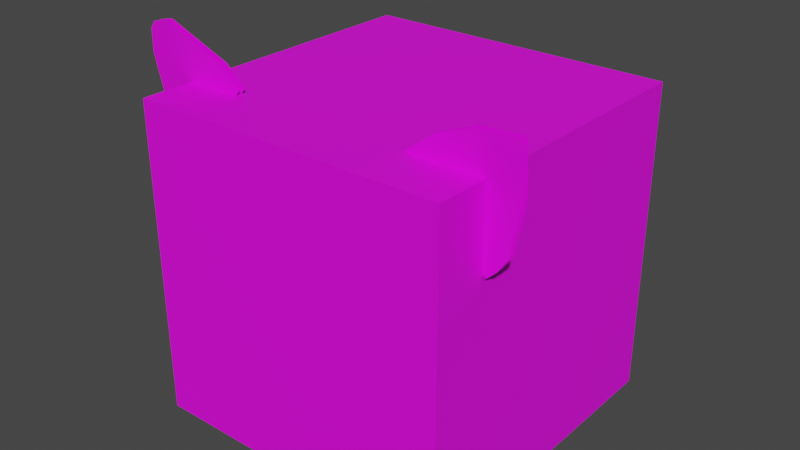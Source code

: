 # Source: SnepCube.blend  (saved by Blender 2.93.20; exported with 4.5.12 LTS)
import bpy
from mathutils import Matrix  # noqa: F401  (used for matrix-valued properties, if any)

bpy.ops.wm.read_factory_settings(use_empty=True)
scene = bpy.context.scene
scene.name = 'Scene'

# ---- collections
col_collection = bpy.data.collections.new('Collection'); scene.collection.children.link(col_collection)

# ---- images (referenced by path relative to the original .blend; pixels are not part of the script)
import os
ASSET_DIR = os.environ.get("B2B_ASSET_DIR", "")  # directory of the original .blend (textures are referenced by path, not embedded)
HERE = os.path.dirname(os.path.abspath(__file__))  # packed textures are extracted next to this script under _unpacked/

def load_image(name, relpath, width, height, colorspace="sRGB"):
    """Load a texture the original file referenced (path relative to the .blend, or extracted next to this script)."""
    p = next((c for c in (os.path.join(HERE, relpath), os.path.join(ASSET_DIR, relpath)) if relpath and os.path.exists(c)), "")
    if p:
        img = bpy.data.images.load(p, check_existing=True)
        img.name = name
    else:  # same state as the original file: an image datablock whose file is absent (Cycles renders it pink)
        img = bpy.data.images.new(name, width, height)
        img.source = "FILE"
        img.filepath = "//" + (relpath or name)
    img.colorspace_settings.name = colorspace
    return img
img_image0_1_jpg_001 = load_image('image0-1.jpg.001', 'image0-1.jpg', 1024, 1024, 'sRGB')

# ---- materials (node trees are filled in below, after node groups)
mat_material_001 = bpy.data.materials.new('Material.001')
mat_material_001.use_transparent_shadow = False

# ---- material node trees
mat_material_001.use_nodes = True; mat_material_001.node_tree.nodes.clear()
_N = mat_material_001.node_tree.nodes; _L = mat_material_001.node_tree.links
n0 = _N.new('ShaderNodeBsdfPrincipled'); n0.name = 'Principled BSDF'; n0.location = (10, 300)
n0.distribution = 'GGX'
n0.subsurface_method = 'BURLEY'
n0.inputs[3].default_value = 1.45
n0.inputs[27].default_value = (0.0, 0.0, 0.0, 1.0)
n0.inputs[28].default_value = 1.0
n1 = _N.new('ShaderNodeOutputMaterial'); n1.name = 'Material Output'; n1.location = (300, 300)
n2 = _N.new('ShaderNodeTexImage'); n2.name = 'Image Texture'; n2.location = (-280, 275)
n2.image = img_image0_1_jpg_001
n2.interpolation = 'Cubic'
_L.new(n0.outputs[0], n1.inputs[0])
_L.new(n2.outputs[0], n0.inputs[0])
n1.is_active_output = True

# ---- world
world_world = bpy.data.worlds.new('World'); scene.world = world_world
world_world.use_nodes = True; world_world.node_tree.nodes.clear()
_N = world_world.node_tree.nodes; _L = world_world.node_tree.links
n0 = _N.new('ShaderNodeOutputWorld'); n0.name = 'World Output'; n0.location = (300, 300)
n1 = _N.new('ShaderNodeBackground'); n1.name = 'Background'; n1.location = (10, 300)
n1.inputs[0].default_value = (0.05088, 0.05088, 0.05088, 1.0)
_L.new(n1.outputs[0], n0.inputs[0])
n0.is_active_output = True
world_world.color = (0.05088, 0.05088, 0.05088)
world_world.use_sun_shadow = False
world_world.sun_shadow_jitter_overblur = 0.0

# ---- meshes
me_cube_001 = bpy.data.meshes.new('Cube.001')
me_cube_001.from_pydata([(-1.0, -1.0, 0.01629), (-1.0, -1.0, 2.016), (-1.0, 1.0, 0.01629), (-1.0, 1.0, 2.016), (1.0, -1.0, 0.01629), (1.0, -1.0, 2.016), (1.0, 1.0, 0.01629), (1.0, 1.0, 2.016), (1.082, -0.6608, 1.559), (1.203, -0.6608, 1.989), (1.018, -0.6608, 1.5), (-1.169, -0.6608, 2.333), (-1.005, -0.6608, 1.488), (-1.105, -0.6608, 1.564), (-1.166, -0.6608, 1.646), (-1.212, -0.6608, 1.763), (-1.293, -0.6608, 2.045), (-1.313, -0.6608, 2.122), (-1.31, -0.6608, 2.261), (-1.279, -0.6608, 2.306), (-0.7415, -0.6608, 2.168), (-0.6163, -0.6608, 2.055), (1.148, -0.6608, 1.651), (1.165, -0.6608, 1.756), (1.189, -0.6608, 1.878), (1.199, -0.6608, 1.946), (1.186, -0.6608, 2.232), (0.5217, -0.6608, 2.017), (1.172, -0.6608, 2.258), (0.9257, -0.6608, 2.243), (0.699, -0.6608, 2.156), (1.082, -0.6227, 1.559), (1.203, -0.6227, 1.989), (1.018, -0.6227, 1.5), (-1.169, -0.6227, 2.333), (-1.005, -0.6227, 1.488), (-1.105, -0.6227, 1.564), (-1.166, -0.6227, 1.646), (-1.212, -0.6227, 1.763), (-1.293, -0.6227, 2.045), (-1.313, -0.6227, 2.122), (-1.31, -0.6227, 2.261), (-1.279, -0.6227, 2.306), (-0.7415, -0.6227, 2.168), (-0.6163, -0.6227, 2.055), (1.148, -0.6227, 1.651), (1.165, -0.6227, 1.756), (1.189, -0.6227, 1.878), (1.199, -0.6227, 1.946), (1.186, -0.6227, 2.232), (0.5217, -0.6227, 2.017), (1.172, -0.6227, 2.258), (0.9257, -0.6227, 2.243), (0.699, -0.6227, 2.156)], [], [(0, 1, 3, 2), (2, 3, 7, 6), (6, 7, 5, 4), (4, 5, 1, 0), (2, 6, 4, 0), (7, 3, 1, 5), (11, 19, 18, 17, 16, 15, 14, 13, 12, 21, 20), (26, 28, 29, 30, 27, 10, 8, 22, 23, 24, 25, 9), (34, 43, 44, 35, 36, 37, 38, 39, 40, 41, 42), (49, 32, 48, 47, 46, 45, 31, 33, 50, 53, 52, 51)])
_uv = me_cube_001.uv_layers.new(name='UVMap')
_uv.uv.foreach_set('vector', [0.2727, 0.3475, 0.2727, 0.6561, 0.07116, 0.6561, 0.07116, 0.3475, 0.6873, 0.3491, 0.8912, 0.3491, 0.8912, 0.6544, 0.6873, 0.6544, 0.6838, 0.349, 0.6838, 0.656, 0.4827, 0.656, 0.4827, 0.349, 0.48, 0.3467, 0.48, 0.6595, 0.2759, 0.6595, 0.2759, 0.3467, 0.2756, 0.03864, 0.4784, 0.03864, 0.4784, 0.3457, 0.2756, 0.3457, 0.4787, 0.9654, 0.2781, 0.9654, 0.2781, 0.6604, 0.4787, 0.6604, 0.5883, 0.1937, 0.5741, 0.1885, 0.5702, 0.1798, 0.5697, 0.1528, 0.5723, 0.1379, 0.5797, 0.07832, 0.5886, 0.0607, 0.5894, 0.04234, 0.6022, 0.03001, 0.6508, 0.1513, 0.65, 0.1751, 0.8585, 0.1816, 0.8494, 0.1935, 0.8175, 0.195, 0.7929, 0.1862, 0.76, 0.1815, 0.8289, 0.03905, 0.8386, 0.04258, 0.8498, 0.06303, 0.8525, 0.09182, 0.8562, 0.1134, 0.8569, 0.1249, 0.8591, 0.1378, 0.5883, 0.1937, 0.65, 0.1751, 0.6508, 0.1513, 0.6022, 0.03001, 0.5894, 0.04234, 0.5886, 0.0607, 0.5797, 0.07832, 0.5723, 0.1379, 0.5697, 0.1528, 0.5702, 0.1798, 0.5741, 0.1885, 0.8585, 0.1816, 0.8591, 0.1378, 0.8569, 0.1249, 0.8562, 0.1134, 0.8525, 0.09182, 0.8498, 0.06303, 0.8386, 0.04258, 0.8289, 0.03905, 0.76, 0.1815, 0.7929, 0.1862, 0.8175, 0.195, 0.8494, 0.1935])
me_cube_001.materials.append(mat_material_001)
me_cube_001.use_remesh_fix_poles = True
me_cube_001.use_remesh_preserve_attributes = False
me_cube_001.update()

# ---- objects
ob_cube = bpy.data.objects.new('Cube', me_cube_001)

# ---- transforms, parenting, visibility, modifiers, constraints
ob_cube.location = (0.0, 0.0, 0.0)

# ---- collection membership
col_collection.objects.link(ob_cube)

# ---- scene / render settings (as saved in the file)
scene.frame_start = 1; scene.frame_end = 250; scene.frame_set(1)
scene.render.engine = 'BLENDER_EEVEE_NEXT'
scene.cycles.use_denoising = False
scene.cycles.samples = 128
scene.cycles.sampling_pattern = 'TABULATED_SOBOL'
scene.cycles.use_adaptive_sampling = False
scene.cycles.use_light_tree = False
scene.view_settings.view_transform = 'Filmic'
bpy.context.view_layer.update()

# ---- added for rendering (the .blend has no active camera and no usable light): camera, sun
cam_auto = bpy.data.cameras.new('AutoCamera')
cam_auto.lens = 50.0
cam_auto.sensor_width = 36.0
cam_auto.clip_end = 1000.0
ob_auto_camera = bpy.data.objects.new('AutoCamera', cam_auto)
scene.collection.objects.link(ob_auto_camera)
ob_auto_camera.location = (3.61131, -4.3996, 4.10783)
ob_auto_camera.rotation_euler = (1.09748, -7.21219e-08, 0.694738)
scene.camera = ob_auto_camera
light_auto_sun = bpy.data.lights.new('AutoSun', 'SUN')
light_auto_sun.energy = 3.0
light_auto_sun.angle = 0.0523599
ob_auto_sun = bpy.data.objects.new('AutoSun', light_auto_sun)
scene.collection.objects.link(ob_auto_sun)
ob_auto_sun.rotation_euler = (0.872665, 0.174533, 0.523599)
bpy.context.view_layer.update()
